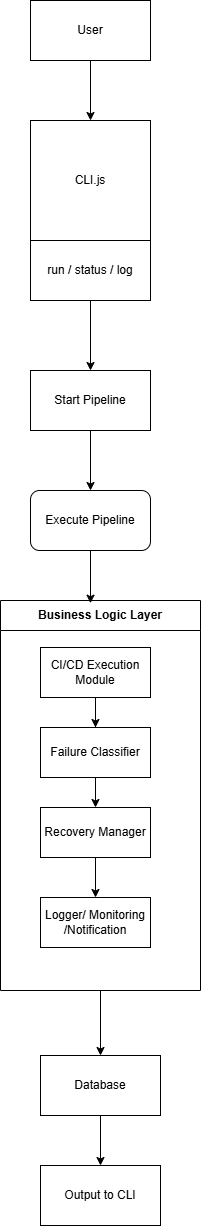

The diagram above was exported from draw.io. Its source (the exported page's mxGraphModel, read from the mxfile embedded in the PNG):
<mxGraphModel dx="1010" dy="747" grid="1" gridSize="10" guides="1" tooltips="1" connect="1" arrows="1" fold="1" page="1" pageScale="1" pageWidth="827" pageHeight="1169" math="0" shadow="0">
  <root>
    <mxCell id="0" />
    <mxCell id="1" parent="0" />
    <mxCell id="e061rI7FjNrNhjYdDPmo-25" edge="1" parent="1" source="e061rI7FjNrNhjYdDPmo-1" style="edgeStyle=orthogonalEdgeStyle;rounded=0;orthogonalLoop=1;jettySize=auto;html=1;entryX=0.5;entryY=0;entryDx=0;entryDy=0;" target="e061rI7FjNrNhjYdDPmo-2">
      <mxGeometry relative="1" as="geometry" />
    </mxCell>
    <mxCell id="e061rI7FjNrNhjYdDPmo-1" parent="1" style="rounded=0;whiteSpace=wrap;html=1;" value="User" vertex="1">
      <mxGeometry height="60" width="120" x="330" y="80" as="geometry" />
    </mxCell>
    <mxCell id="e061rI7FjNrNhjYdDPmo-2" parent="1" style="whiteSpace=wrap;html=1;aspect=fixed;" value="CLI.js" vertex="1">
      <mxGeometry height="120" width="120" x="330" y="200" as="geometry" />
    </mxCell>
    <mxCell id="e061rI7FjNrNhjYdDPmo-24" edge="1" parent="1" source="e061rI7FjNrNhjYdDPmo-3" style="edgeStyle=orthogonalEdgeStyle;rounded=0;orthogonalLoop=1;jettySize=auto;html=1;" target="e061rI7FjNrNhjYdDPmo-4">
      <mxGeometry relative="1" as="geometry" />
    </mxCell>
    <mxCell id="e061rI7FjNrNhjYdDPmo-3" parent="1" style="rounded=0;whiteSpace=wrap;html=1;" value="run / status / log" vertex="1">
      <mxGeometry height="60" width="120" x="330" y="320" as="geometry" />
    </mxCell>
    <mxCell id="e061rI7FjNrNhjYdDPmo-23" edge="1" parent="1" source="e061rI7FjNrNhjYdDPmo-4" style="edgeStyle=orthogonalEdgeStyle;rounded=0;orthogonalLoop=1;jettySize=auto;html=1;entryX=0.5;entryY=0;entryDx=0;entryDy=0;" target="e061rI7FjNrNhjYdDPmo-5">
      <mxGeometry relative="1" as="geometry" />
    </mxCell>
    <mxCell id="e061rI7FjNrNhjYdDPmo-4" parent="1" style="rounded=0;whiteSpace=wrap;html=1;" value="Start Pipeline" vertex="1">
      <mxGeometry height="60" width="120" x="330" y="450" as="geometry" />
    </mxCell>
    <mxCell id="e061rI7FjNrNhjYdDPmo-5" parent="1" style="rounded=1;whiteSpace=wrap;html=1;" value="Execute Pipeline" vertex="1">
      <mxGeometry height="60" width="120" x="330" y="570" as="geometry" />
    </mxCell>
    <mxCell id="e061rI7FjNrNhjYdDPmo-22" edge="1" parent="1" source="e061rI7FjNrNhjYdDPmo-6" style="edgeStyle=orthogonalEdgeStyle;rounded=0;orthogonalLoop=1;jettySize=auto;html=1;entryX=0.5;entryY=0;entryDx=0;entryDy=0;" target="e061rI7FjNrNhjYdDPmo-16">
      <mxGeometry relative="1" as="geometry" />
    </mxCell>
    <mxCell id="e061rI7FjNrNhjYdDPmo-6" parent="1" style="swimlane;whiteSpace=wrap;html=1;startSize=30;" value="Business Logic Layer" vertex="1">
      <mxGeometry height="390" width="200" x="300" y="680" as="geometry">
        <mxRectangle height="30" width="150" x="300" y="680" as="alternateBounds" />
      </mxGeometry>
    </mxCell>
    <mxCell id="e061rI7FjNrNhjYdDPmo-15" edge="1" parent="e061rI7FjNrNhjYdDPmo-6" source="e061rI7FjNrNhjYdDPmo-7" style="edgeStyle=orthogonalEdgeStyle;rounded=0;orthogonalLoop=1;jettySize=auto;html=1;" target="e061rI7FjNrNhjYdDPmo-9">
      <mxGeometry relative="1" as="geometry" />
    </mxCell>
    <mxCell id="e061rI7FjNrNhjYdDPmo-7" parent="e061rI7FjNrNhjYdDPmo-6" style="rounded=0;whiteSpace=wrap;html=1;" value="CI/CD Execution Module" vertex="1">
      <mxGeometry height="50" width="110" x="40" y="47" as="geometry" />
    </mxCell>
    <mxCell id="e061rI7FjNrNhjYdDPmo-13" edge="1" parent="e061rI7FjNrNhjYdDPmo-6" source="e061rI7FjNrNhjYdDPmo-9" style="edgeStyle=orthogonalEdgeStyle;rounded=0;orthogonalLoop=1;jettySize=auto;html=1;" target="e061rI7FjNrNhjYdDPmo-10">
      <mxGeometry relative="1" as="geometry" />
    </mxCell>
    <mxCell id="e061rI7FjNrNhjYdDPmo-9" parent="e061rI7FjNrNhjYdDPmo-6" style="rounded=0;whiteSpace=wrap;html=1;" value="Failure Classifier" vertex="1">
      <mxGeometry height="50" width="110" x="40" y="127" as="geometry" />
    </mxCell>
    <mxCell id="e061rI7FjNrNhjYdDPmo-14" edge="1" parent="e061rI7FjNrNhjYdDPmo-6" source="e061rI7FjNrNhjYdDPmo-10" style="edgeStyle=orthogonalEdgeStyle;rounded=0;orthogonalLoop=1;jettySize=auto;html=1;" target="e061rI7FjNrNhjYdDPmo-11">
      <mxGeometry relative="1" as="geometry" />
    </mxCell>
    <mxCell id="e061rI7FjNrNhjYdDPmo-10" parent="e061rI7FjNrNhjYdDPmo-6" style="rounded=0;whiteSpace=wrap;html=1;" value="Recovery Manager" vertex="1">
      <mxGeometry height="50" width="110" x="40" y="207" as="geometry" />
    </mxCell>
    <mxCell id="e061rI7FjNrNhjYdDPmo-11" parent="e061rI7FjNrNhjYdDPmo-6" style="rounded=0;whiteSpace=wrap;html=1;" value="Logger/ Monitoring&lt;div&gt;/Notification&lt;/div&gt;" vertex="1">
      <mxGeometry height="50" width="110" x="40" y="297" as="geometry" />
    </mxCell>
    <mxCell id="e061rI7FjNrNhjYdDPmo-12" edge="1" parent="e061rI7FjNrNhjYdDPmo-6" source="e061rI7FjNrNhjYdDPmo-9" style="endArrow=none;html=1;rounded=0;exitX=0.5;exitY=0;exitDx=0;exitDy=0;entryX=0.5;entryY=1;entryDx=0;entryDy=0;" target="e061rI7FjNrNhjYdDPmo-7" value="">
      <mxGeometry height="50" relative="1" width="50" as="geometry">
        <mxPoint x="90" y="90" as="sourcePoint" />
        <mxPoint x="140" y="40" as="targetPoint" />
      </mxGeometry>
    </mxCell>
    <mxCell id="e061rI7FjNrNhjYdDPmo-18" edge="1" parent="1" source="e061rI7FjNrNhjYdDPmo-16" style="edgeStyle=orthogonalEdgeStyle;rounded=0;orthogonalLoop=1;jettySize=auto;html=1;entryX=0.5;entryY=0;entryDx=0;entryDy=0;" target="e061rI7FjNrNhjYdDPmo-17">
      <mxGeometry relative="1" as="geometry" />
    </mxCell>
    <mxCell id="e061rI7FjNrNhjYdDPmo-16" parent="1" style="rounded=0;whiteSpace=wrap;html=1;" value="Database" vertex="1">
      <mxGeometry height="60" width="120" x="340" y="1135" as="geometry" />
    </mxCell>
    <mxCell id="e061rI7FjNrNhjYdDPmo-17" parent="1" style="rounded=0;whiteSpace=wrap;html=1;" value="Output to CLI" vertex="1">
      <mxGeometry height="60" width="120" x="340" y="1245" as="geometry" />
    </mxCell>
    <mxCell id="e061rI7FjNrNhjYdDPmo-20" edge="1" parent="1" source="e061rI7FjNrNhjYdDPmo-5" style="edgeStyle=orthogonalEdgeStyle;rounded=0;orthogonalLoop=1;jettySize=auto;html=1;entryX=0.45;entryY=0.007;entryDx=0;entryDy=0;entryPerimeter=0;" target="e061rI7FjNrNhjYdDPmo-6">
      <mxGeometry relative="1" as="geometry" />
    </mxCell>
  </root>
</mxGraphModel>